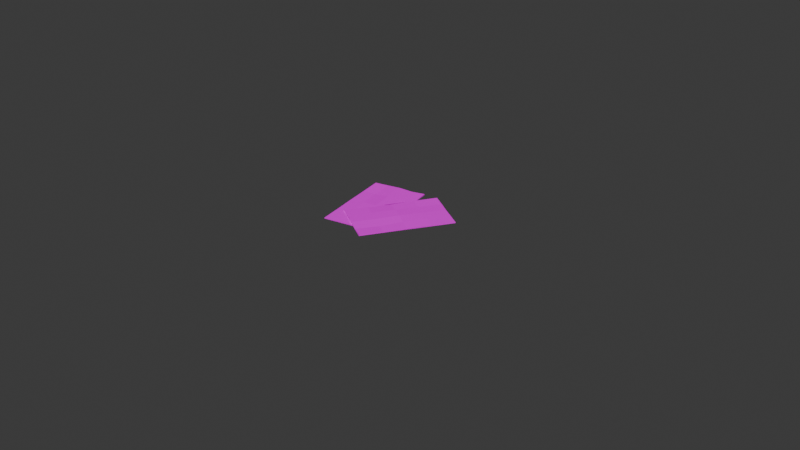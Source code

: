 # Source: Paper.blend  (saved by Blender 5.1.30; exported with 4.5.12 LTS)
import bpy
from mathutils import Matrix  # noqa: F401  (used for matrix-valued properties, if any)

bpy.ops.wm.read_factory_settings(use_empty=True)
scene = bpy.context.scene
scene.name = 'Scene'

# ---- collections
col_collection = bpy.data.collections.new('Collection'); scene.collection.children.link(col_collection)

# ---- images (referenced by path relative to the original .blend; pixels are not part of the script)
import os
ASSET_DIR = os.environ.get("B2B_ASSET_DIR", "")  # directory of the original .blend (textures are referenced by path, not embedded)
HERE = os.path.dirname(os.path.abspath(__file__))  # packed textures are extracted next to this script under _unpacked/

def load_image(name, relpath, width, height, colorspace="sRGB"):
    """Load a texture the original file referenced (path relative to the .blend, or extracted next to this script)."""
    p = next((c for c in (os.path.join(HERE, relpath), os.path.join(ASSET_DIR, relpath)) if relpath and os.path.exists(c)), "")
    if p:
        img = bpy.data.images.load(p, check_existing=True)
        img.name = name
    else:  # same state as the original file: an image datablock whose file is absent (Cycles renders it pink)
        img = bpy.data.images.new(name, width, height)
        img.source = "FILE"
        img.filepath = "//" + (relpath or name)
    img.colorspace_settings.name = colorspace
    return img
img_paper_debris_1_001_d_png = load_image('paper_debris_1_001_d.png', 'paper_debris_1_001_d.png', 1024, 1024, 'sRGB')

# ---- materials (node trees are filled in below, after node groups)
mat_none = bpy.data.materials.new('None')
mat_none.roughness = 1.0

# ---- material node trees
mat_none.use_nodes = True; mat_none.node_tree.nodes.clear()
_N = mat_none.node_tree.nodes; _L = mat_none.node_tree.links
n0 = _N.new('ShaderNodeBsdfPrincipled'); n0.name = 'プリンシプルBSDF'; n0.location = (0, 300)
n0.inputs[2].default_value = 1.0
n0.inputs[13].default_value = 0.0
n1 = _N.new('ShaderNodeOutputMaterial'); n1.name = 'マテリアル出力'; n1.location = (280, 300)
n2 = _N.new('ShaderNodeTexImage'); n2.name = '画像テクスチャ'; n2.location = (-290, 280)
n2.image = img_paper_debris_1_001_d_png
_L.new(n0.outputs[0], n1.inputs[0])
_L.new(n2.outputs[0], n0.inputs[0])
n1.is_active_output = True

# ---- world
world_world = bpy.data.worlds.new('World'); scene.world = world_world
world_world.use_nodes = True; world_world.node_tree.nodes.clear()
_N = world_world.node_tree.nodes; _L = world_world.node_tree.links
n0 = _N.new('ShaderNodeOutputWorld'); n0.name = 'World Output'; n0.location = (200, 100)
n1 = _N.new('ShaderNodeBackground'); n1.name = 'Background'; n1.location = (-200, 100)
n1.inputs[0].default_value = (0.05088, 0.05088, 0.05088, 1.0)
_L.new(n1.outputs[0], n0.inputs[0])
n0.is_active_output = True
world_world.color = (0.05088, 0.05088, 0.05088)
world_world.sun_shadow_jitter_overblur = 0.0

# ---- cameras
cam_camera = bpy.data.cameras.new('Camera')
cam_camera.clip_end = 100.0
cam_camera.ortho_scale = 7.314

# ---- meshes
me_cube_007_cube_029 = bpy.data.meshes.new('Cube.007_Cube.029')
me_cube_007_cube_029.from_pydata([(0.4919, 0.02188, -0.3114), (0.4905, 0.03274, -0.3112), (0.04299, 0.02188, 0.5822), (0.04504, 0.03323, 0.5738), (-0.04422, 0.02188, -0.5808), (-0.04628, 0.03007, -0.5871), (-0.4932, 0.02188, 0.3128), (-0.4918, 0.03108, 0.3201), (0.2702, 0.02837, 0.1412), (-0.2195, 0.03725, 0.4474), (-0.2658, 0.02592, -0.1313), (0.2243, 0.03198, -0.4451), (-0.001225, 0.03711, -0.00147), (0.1547, 0.03115, 0.3601), (-0.3571, 0.0307, 0.3712), (-0.1569, 0.03082, -0.3579), (0.358, 0.03171, -0.3786), (0.3792, 0.03198, -0.08947), (-0.0913, 0.02985, 0.5186), (-0.3794, 0.02584, 0.0849), (0.09204, 0.02792, -0.5188), (0.1092, 0.03311, -0.2258), (-0.1098, 0.03377, 0.2276), (-0.129, 0.03282, -0.0688), (0.1293, 0.03311, 0.06979), (0.02589, 0.02505, 0.2963), (-0.2466, 0.03482, 0.1581), (-0.02418, 0.02871, -0.2917), (0.2431, 0.03338, -0.1648), (-0.5046, 0.01188, 0.5632), (-0.5036, 0.02274, 0.5621), (-0.7856, 0.01188, -0.3965), (-0.7814, 0.02323, -0.389), (0.07127, 0.01188, 0.3946), (0.07711, 0.02007, 0.3979), (-0.2097, 0.01188, -0.5651), (-0.2157, 0.02108, -0.5695), (-0.651, 0.01837, 0.08099), (-0.5017, 0.02725, -0.4769), (-0.07319, 0.01592, -0.08521), (-0.2176, 0.02198, 0.4785), (-0.3552, 0.0271, 0.00024), (-0.7158, 0.02115, -0.1579), (-0.349, 0.0207, -0.515), (0.001715, 0.02082, 0.1548), (-0.3608, 0.02171, 0.521), (-0.5734, 0.02197, 0.324), (-0.644, 0.01985, -0.4416), (-0.1376, 0.01584, -0.3208), (-0.07064, 0.01792, 0.4422), (-0.283, 0.02311, 0.2396), (-0.432, 0.02377, -0.2414), (-0.2158, 0.02282, -0.03768), (-0.4993, 0.02311, 0.03714), (-0.5781, 0.01505, -0.199), (-0.2846, 0.02482, -0.2838), (-0.1405, 0.01871, 0.1968), (-0.4226, 0.02338, 0.2863)], [], [(0, 1, 17, 8, 13, 3, 2), (2, 3, 18, 9, 14, 7, 6), (6, 7, 19, 10, 15, 5, 4), (4, 5, 20, 11, 16, 1, 0), (2, 6, 4, 0), (28, 17, 1, 16), (27, 21, 11, 20), (26, 22, 12, 23), (25, 13, 8, 24), (22, 25, 24, 12), (9, 18, 25, 22), (18, 3, 13, 25), (19, 26, 23, 10), (7, 14, 26, 19), (14, 9, 22, 26), (15, 27, 20, 5), (10, 23, 27, 15), (23, 12, 21, 27), (21, 28, 16, 11), (12, 24, 28, 21), (24, 8, 17, 28), (29, 30, 46, 37, 42, 32, 31), (31, 32, 47, 38, 43, 36, 35), (35, 36, 48, 39, 44, 34, 33), (33, 34, 49, 40, 45, 30, 29), (31, 35, 33, 29), (57, 46, 30, 45), (56, 50, 40, 49), (55, 51, 41, 52), (54, 42, 37, 53), (51, 54, 53, 41), (38, 47, 54, 51), (47, 32, 42, 54), (48, 55, 52, 39), (36, 43, 55, 48), (43, 38, 51, 55), (44, 56, 49, 34), (39, 52, 56, 44), (52, 41, 50, 56), (50, 57, 45, 40), (41, 53, 57, 50), (53, 37, 46, 57)])
me_cube_007_cube_029.polygons.foreach_set('use_smooth', [True] * 42)
_k = set([(0, 1), (0, 2), (0, 4), (1, 16), (1, 17), (2, 3), (2, 6), (3, 13), (3, 18), (4, 5), (4, 6), (5, 15), (5, 20), (6, 7), (7, 14), (7, 19), (8, 13), (8, 17), (8, 24), (9, 14), (9, 18), (9, 22), (10, 15), (10, 19), (10, 23), (11, 16), (11, 20), (11, 21), (12, 21), (12, 22), (12, 23), (12, 24), (13, 25), (15, 27), (17, 28), (18, 25), (19, 26), (20, 27), (22, 25), (23, 26), (23, 27), (24, 25), (24, 28), (29, 30), (29, 31), (29, 33), (30, 45), (30, 46), (31, 32), (31, 35), (32, 42), (32, 47), (33, 34), (33, 35), (34, 44), (34, 49), (35, 36), (36, 43), (36, 48), (37, 42), (37, 46), (37, 53), (38, 43), (38, 47), (38, 51), (39, 44), (39, 48), (39, 52), (40, 45), (40, 49), (40, 50), (41, 50), (41, 51), (41, 52), (41, 53), (42, 54), (44, 56), (46, 57), (47, 54), (48, 55), (49, 56), (51, 54), (52, 55), (52, 56), (53, 54), (53, 57)])
me_cube_007_cube_029.attributes.new('sharp_edge', 'BOOLEAN', 'EDGE').data.foreach_set('value', [ (min(e.vertices), max(e.vertices)) in _k for e in me_cube_007_cube_029.edges])
_uv = me_cube_007_cube_029.uv_layers.new(name='UVMap')
_uv.uv.foreach_set('vector', [0.000977, 0.9961, 0.000977, 0.9902, 0.07739, 0.9902, 0.1538, 0.9902, 0.2302, 0.9902, 0.3066, 0.9902, 0.3057, 0.9961, 0.2373, 1.0, 0.2373, 0.9961, 0.2964, 0.9961, 0.3555, 0.9961, 0.4146, 0.9961, 0.4736, 0.9961, 0.4736, 1.0, 0.3066, 0.9844, 0.3057, 0.9902, 0.2295, 0.9902, 0.1533, 0.9902, 0.07715, 0.9902, 0.000977, 0.9902, 0.000977, 0.9844, 0.2373, 0.9961, 0.2373, 1.0, 0.1782, 1.0, 0.1191, 1.0, 0.06006, 1.0, 0.000977, 1.0, 0.000977, 0.9961, 0.5, 0.5, 0.5, 1.0, 0.0, 1.0, 0.0, 0.5, 0.125, 0.875, 0.125, 1.0, 0.0, 1.0, 0.0, 0.875, 0.125, 0.625, 0.125, 0.75, 0.0, 0.75, 0.0, 0.625, 0.375, 0.625, 0.375, 0.75, 0.25, 0.75, 0.25, 0.625, 0.375, 0.875, 0.375, 1.0, 0.25, 1.0, 0.25, 0.875, 0.375, 0.75, 0.375, 0.875, 0.25, 0.875, 0.25, 0.75, 0.5, 0.75, 0.5, 0.875, 0.375, 0.875, 0.375, 0.75, 0.5, 0.875, 0.5, 1.0, 0.375, 1.0, 0.375, 0.875, 0.375, 0.5, 0.375, 0.625, 0.25, 0.625, 0.25, 0.5, 0.5, 0.5, 0.5, 0.625, 0.375, 0.625, 0.375, 0.5, 0.5, 0.625, 0.5, 0.75, 0.375, 0.75, 0.375, 0.625, 0.125, 0.5, 0.125, 0.625, 0.0, 0.625, 0.0, 0.5, 0.25, 0.5, 0.25, 0.625, 0.125, 0.625, 0.125, 0.5, 0.25, 0.625, 0.25, 0.75, 0.125, 0.75, 0.125, 0.625, 0.125, 0.75, 0.125, 0.875, 0.0, 0.875, 0.0, 0.75, 0.25, 0.75, 0.25, 0.875, 0.125, 0.875, 0.125, 0.75, 0.25, 0.875, 0.25, 1.0, 0.125, 1.0, 0.125, 0.875, 0.501, 0.9961, 0.501, 0.9902, 0.5771, 0.9902, 0.6543, 0.9902, 0.7305, 0.9902, 0.8066, 0.9902, 0.8057, 0.9961, 0.7373, 1.0, 0.7373, 0.9961, 0.7969, 0.9961, 0.8555, 0.9961, 0.915, 0.9961, 0.9736, 0.9961, 0.9736, 1.0, 0.8066, 0.9844, 0.8057, 0.9902, 0.7295, 0.9902, 0.6533, 0.9902, 0.5771, 0.9902, 0.501, 0.9902, 0.501, 0.9844, 0.7373, 0.9961, 0.7373, 1.0, 0.6787, 1.0, 0.6191, 1.0, 0.5605, 1.0, 0.501, 1.0, 0.501, 0.9961, 1.0, 0.5, 1.0, 1.0, 0.5, 1.0, 0.5, 0.5, 0.625, 0.875, 0.625, 1.0, 0.5, 1.0, 0.5, 0.875, 0.625, 0.625, 0.625, 0.75, 0.5, 0.75, 0.5, 0.625, 0.875, 0.625, 0.875, 0.75, 0.75, 0.75, 0.75, 0.625, 0.875, 0.875, 0.875, 1.0, 0.75, 1.0, 0.75, 0.875, 0.875, 0.75, 0.875, 0.875, 0.75, 0.875, 0.75, 0.75, 1.0, 0.75, 1.0, 0.875, 0.875, 0.875, 0.875, 0.75, 1.0, 0.875, 1.0, 1.0, 0.875, 1.0, 0.875, 0.875, 0.875, 0.5, 0.875, 0.625, 0.75, 0.625, 0.75, 0.5, 1.0, 0.5, 1.0, 0.625, 0.875, 0.625, 0.875, 0.5, 1.0, 0.625, 1.0, 0.75, 0.875, 0.75, 0.875, 0.625, 0.625, 0.5, 0.625, 0.625, 0.5, 0.625, 0.5, 0.5, 0.75, 0.5, 0.75, 0.625, 0.625, 0.625, 0.625, 0.5, 0.75, 0.625, 0.75, 0.75, 0.625, 0.75, 0.625, 0.625, 0.625, 0.75, 0.625, 0.875, 0.5, 0.875, 0.5, 0.75, 0.75, 0.75, 0.75, 0.875, 0.625, 0.875, 0.625, 0.75, 0.75, 0.875, 0.75, 1.0, 0.625, 1.0, 0.625, 0.875])
me_cube_007_cube_029.materials.append(mat_none)
me_cube_007_cube_029.update()
me_cube_007_cube_029.normals_split_custom_set([tuple(v) for v in zip(*[iter([0.8913, -0.06812, 0.4482, 0.8913, -0.06812, 0.4482, 0.8913, -0.06812, 0.4482, 0.8913, -0.06812, 0.4482, 0.8913, -0.06812, 0.4482, 0.8913, -0.06812, 0.4482, 0.8913, -0.06812, 0.4482, -0.4348, 0.2156, 0.8743, -0.4348, 0.2156, 0.8743, -0.4348, 0.2156, 0.8743, -0.4348, 0.2156, 0.8743, -0.4348, 0.2156, 0.8743, -0.4348, 0.2156, 0.8743, -0.4348, 0.2156, 0.8743, -0.8924, 0.09322, -0.4415, -0.8924, 0.09322, -0.4415, -0.8924, 0.09322, -0.4415, -0.8924, 0.09322, -0.4415, -0.8924, 0.09322, -0.4415, -0.8924, 0.09322, -0.4415, -0.8924, 0.09322, -0.4415, 0.4441, -0.1947, -0.8746, 0.4441, -0.1947, -0.8746, 0.4441, -0.1947, -0.8746, 0.4441, -0.1947, -0.8746, 0.4441, -0.1947, -0.8746, 0.4441, -0.1947, -0.8746, 0.4441, -0.1947, -0.8746, 0.0, -1.0, 1.552e-09, 0.0, -1.0, 1.552e-09, 0.0, -1.0, 1.552e-09, 0.0, -1.0, 1.552e-09, 0.01204, 0.9999, -0.0005577, 0.001963, 1.0, -0.001068, 0.001963, 1.0, -0.001068, 0.002215, 1.0, -0.003072, -0.02128, 0.9995, -0.02186, -0.02129, 0.9995, -0.02183, -0.02327, 0.9996, -0.01636, -0.02327, 0.9996, -0.01636, -0.01754, 0.9998, -0.008163, -0.01368, 0.9999, -0.004695, -0.01093, 0.9999, -0.002503, -0.01093, 0.9999, -0.002503, -0.008823, 0.9999, 0.007514, -0.008823, 0.9999, 0.007514, -0.008823, 0.9999, 0.007514, -0.008823, 0.9999, 0.007514, 0.02777, 0.9989, 0.03791, 0.02777, 0.9989, 0.03791, 0.02777, 0.9989, 0.03791, 0.02777, 0.9989, 0.03791, 0.05571, 0.9984, 0.009891, 0.05571, 0.9984, 0.009891, 0.05571, 0.9984, 0.009891, 0.05571, 0.9984, 0.009891, -0.02323, 0.9993, -0.02785, -0.02323, 0.9993, -0.02785, -0.02323, 0.9993, -0.02785, -0.02323, 0.9993, -0.02785, -0.04488, 0.9986, -0.02775, -0.04488, 0.9986, -0.02775, -0.04488, 0.9986, -0.02775, -0.04488, 0.9986, -0.02775, -0.02518, 0.9996, -0.01502, -0.01752, 0.9998, -0.006071, -0.01754, 0.9998, -0.008163, -0.02518, 0.9996, -0.01502, -0.01752, 0.9998, -0.006071, -0.01637, 0.9998, -0.006838, -0.01368, 0.9999, -0.004695, -0.01754, 0.9998, -0.008163, 0.01395, 0.9999, 0.003556, 0.01395, 0.9999, 0.003556, 0.01395, 0.9999, 0.003556, 0.01395, 0.9999, 0.003556, -0.01517, 0.9999, -0.005447, -0.01517, 0.9999, -0.005447, -0.01517, 0.9999, -0.005447, -0.01517, 0.9999, -0.005447, -0.01928, 0.9994, -0.02739, -0.01928, 0.9994, -0.02739, -0.02129, 0.9995, -0.02183, -0.02128, 0.9995, -0.02186, 0.002508, 1.0, -0.00464, 0.01204, 0.9999, -0.0005577, 0.002215, 1.0, -0.003072, 0.002475, 1.0, -0.005146, 0.01458, 0.9999, -0.0009923, 0.01458, 0.9999, -0.0009923, 0.01204, 0.9999, -0.0005577, 0.002508, 1.0, -0.00464, 0.01417, 0.9998, 0.01511, 0.01417, 0.9998, 0.01511, 0.01417, 0.9998, 0.01511, 0.01417, 0.9998, 0.01511, -0.9576, -0.06812, 0.28, -0.9576, -0.06812, 0.28, -0.9576, -0.06812, 0.28, -0.9576, -0.06812, 0.28, -0.9576, -0.06812, 0.28, -0.9576, -0.06812, 0.28, -0.9576, -0.06812, 0.28, -0.2783, 0.2156, -0.936, -0.2783, 0.2156, -0.936, -0.2783, 0.2156, -0.936, -0.2783, 0.2156, -0.936, -0.2783, 0.2156, -0.936, -0.2783, 0.2156, -0.936, -0.2783, 0.2156, -0.936, 0.9538, 0.09319, -0.2856, 0.9538, 0.09319, -0.2856, 0.9538, 0.09319, -0.2856, 0.9538, 0.09319, -0.2856, 0.9538, 0.09319, -0.2856, 0.9538, 0.09319, -0.2856, 0.9538, 0.09319, -0.2856, 0.2716, -0.1947, 0.9425, 0.2716, -0.1947, 0.9425, 0.2716, -0.1947, 0.9425, 0.2716, -0.1947, 0.9425, 0.2716, -0.1947, 0.9425, 0.2716, -0.1947, 0.9425, 0.2716, -0.1947, 0.9425, 0.0, -1.0, 0.0, 0.0, -1.0, 0.0, 0.0, -1.0, 0.0, 0.0, -1.0, 0.0, -0.008216, 0.9999, 0.009127, -0.0007079, 1.0, 0.00212, -0.0007079, 1.0, 0.00212, 0.000475, 1.0, 0.003757, 0.03048, 0.9995, 0.001478, 0.03046, 0.9995, 0.001449, 0.02818, 0.9996, -0.003909, 0.02818, 0.9996, -0.003909, 0.0184, 0.9998, -0.005993, 0.01321, 0.9999, -0.005897, 0.009702, 0.9999, -0.005624, 0.009702, 0.9999, -0.005624, 0.001329, 0.9999, -0.01151, 0.001329, 0.9999, -0.01151, 0.001329, 0.9999, -0.01151, 0.001329, 0.9999, -0.01151, -0.04616, 0.9989, -0.008789, -0.04616, 0.9989, -0.008789, -0.04616, 0.9989, -0.008789, -0.04616, 0.9989, -0.008789, -0.04749, 0.9984, 0.03076, -0.04749, 0.9984, 0.03076, -0.04749, 0.9984, 0.03076, -0.04749, 0.9984, 0.03076, 0.03598, 0.9993, 0.004525, 0.03598, 0.9993, 0.004525, 0.03598, 0.9993, 0.004525, 0.03598, 0.9993, 0.004525, 0.05175, 0.9986, -0.01031, 0.05175, 0.9986, -0.01031, 0.05175, 0.9986, -0.01031, 0.05175, 0.9986, -0.01031, 0.02866, 0.9996, -0.006184, 0.01683, 0.9998, -0.007116, 0.0184, 0.9998, -0.005993, 0.02866, 0.9996, -0.006184, 0.01683, 0.9998, -0.007116, 0.01664, 0.9998, -0.006164, 0.01321, 0.9999, -0.005897, 0.0184, 0.9998, -0.005993, -0.01263, 0.9999, 0.006915, -0.01263, 0.9999, 0.006915, -0.01263, 0.9999, 0.006915, -0.01263, 0.9999, 0.006915, 0.01481, 0.9999, -0.006361, 0.01481, 0.9999, -0.006361, 0.01481, 0.9999, -0.006361, 0.01481, 0.9999, -0.006361, 0.03278, 0.9994, 0.006884, 0.03278, 0.9994, 0.006884, 0.03046, 0.9995, 0.001449, 0.03048, 0.9995, 0.001478, 0.001961, 1.0, 0.006843, -0.008216, 0.9999, 0.009127, 0.000475, 1.0, 0.003757, 0.001699, 1.0, 0.005452, -0.009987, 0.9999, 0.01067, -0.009987, 0.9999, 0.01067, -0.008216, 0.9999, 0.009127, 0.001961, 1.0, 0.006843, -0.02067, 0.9998, -0.001387, -0.02067, 0.9998, -0.001387, -0.02067, 0.9998, -0.001387, -0.02067, 0.9998, -0.001387])] * 3)])

# ---- objects
ob_camera = bpy.data.objects.new('Camera', cam_camera)
ob_cube_007_cube_029 = bpy.data.objects.new('Cube.007_Cube.029', me_cube_007_cube_029)

# ---- transforms, parenting, visibility, modifiers, constraints
ob_camera.location = (7.359, -6.926, 4.958)
ob_camera.rotation_euler = (1.109, 0.0, 0.8149)
ob_camera.lock_rotations_4d = False
ob_camera.empty_display_type = 'ARROWS'
ob_camera.color = (0.0, 0.0, 0.0, 0.0)
ob_camera.display_type = 'WIRE'
ob_camera.lineart.crease_threshold = 0.0
ob_cube_007_cube_029.location = (0.0, 0.0, 0.0)
ob_cube_007_cube_029.rotation_euler = (1.571, -0.0, 0.0)

# ---- collection membership
col_collection.objects.link(ob_camera)
col_collection.objects.link(ob_cube_007_cube_029)

# ---- scene / render settings (as saved in the file)
scene.camera = ob_camera
scene.frame_start = 1; scene.frame_end = 250; scene.frame_set(1)
scene.render.engine = 'BLENDER_EEVEE_NEXT'
scene.render.bake_bias = 0.0
scene.render.bake_samples = 0
scene.cycles.sampling_pattern = 'TABULATED_SOBOL'
scene.eevee.use_volume_custom_range = False
bpy.context.view_layer.update()

# ---- added for rendering (the .blend has no usable light): sun
light_auto_sun = bpy.data.lights.new('AutoSun', 'SUN')
light_auto_sun.energy = 3.0
light_auto_sun.angle = 0.0523599
ob_auto_sun = bpy.data.objects.new('AutoSun', light_auto_sun)
scene.collection.objects.link(ob_auto_sun)
ob_auto_sun.rotation_euler = (0.872665, 0.174533, 0.523599)
bpy.context.view_layer.update()
